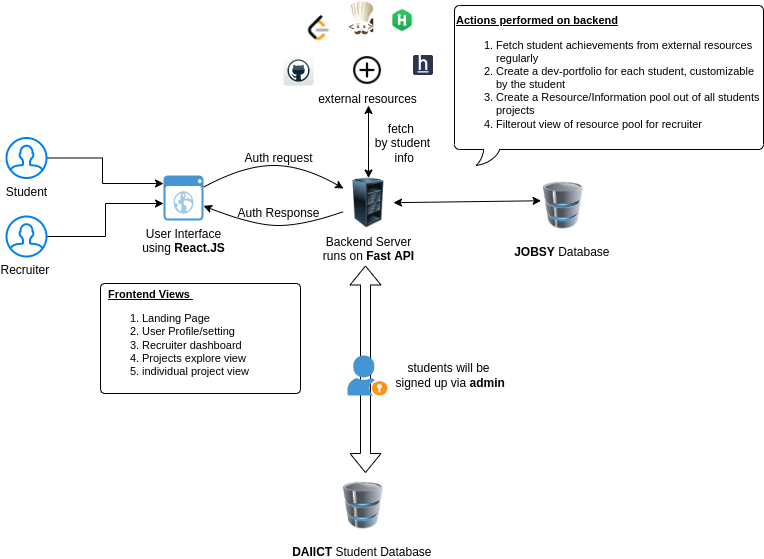

The diagram above was exported from draw.io. Its source (the exported page's mxGraphModel, read from the mxfile embedded in the PNG):
<mxGraphModel dx="1147" dy="644" grid="0" gridSize="10" guides="1" tooltips="1" connect="1" arrows="1" fold="1" page="1" pageScale="1" pageWidth="827" pageHeight="1169" background="#ffffff" math="0" shadow="0">
  <root>
    <mxCell id="0" />
    <mxCell id="1" parent="0" />
    <mxCell id="PcxNNicBfu0RqKqovIxd-16" style="edgeStyle=orthogonalEdgeStyle;rounded=0;orthogonalLoop=1;jettySize=auto;html=1;" edge="1" parent="1" source="PcxNNicBfu0RqKqovIxd-3" target="PcxNNicBfu0RqKqovIxd-6">
      <mxGeometry relative="1" as="geometry">
        <Array as="points">
          <mxPoint x="109" y="293" />
          <mxPoint x="109" y="318" />
        </Array>
      </mxGeometry>
    </mxCell>
    <mxCell id="PcxNNicBfu0RqKqovIxd-3" value="Student&lt;br&gt;" style="html=1;verticalLabelPosition=bottom;align=center;labelBackgroundColor=#ffffff;verticalAlign=top;strokeWidth=2;strokeColor=#0080F0;shadow=0;dashed=0;shape=mxgraph.ios7.icons.user;" vertex="1" parent="1">
      <mxGeometry x="13" y="272.5" width="40" height="40" as="geometry" />
    </mxCell>
    <mxCell id="PcxNNicBfu0RqKqovIxd-5" value="Backend Server&lt;br&gt;runs on &lt;b&gt;Fast API&lt;/b&gt;" style="image;html=1;image=img/lib/clip_art/computers/Server_Rack_Partial_128x128.png" vertex="1" parent="1">
      <mxGeometry x="350" y="312.5" width="50" height="50" as="geometry" />
    </mxCell>
    <mxCell id="PcxNNicBfu0RqKqovIxd-6" value="User Interface&lt;br&gt;using &lt;b&gt;React.JS&lt;/b&gt;" style="shadow=0;dashed=0;html=1;strokeColor=none;fillColor=#4495D1;labelPosition=center;verticalLabelPosition=bottom;verticalAlign=top;align=center;outlineConnect=0;shape=mxgraph.veeam.2d.web_ui;" vertex="1" parent="1">
      <mxGeometry x="170" y="310" width="40" height="45" as="geometry" />
    </mxCell>
    <mxCell id="PcxNNicBfu0RqKqovIxd-7" value="&lt;b&gt;JOBSY&lt;/b&gt; Database&amp;nbsp;" style="image;html=1;image=img/lib/clip_art/computers/Database_128x128.png" vertex="1" parent="1">
      <mxGeometry x="550" y="307.5" width="40" height="65" as="geometry" />
    </mxCell>
    <mxCell id="PcxNNicBfu0RqKqovIxd-10" value="&lt;b&gt;DAIICT&lt;/b&gt;&amp;nbsp;Student Database&amp;nbsp;" style="image;html=1;image=img/lib/clip_art/computers/Database_128x128.png" vertex="1" parent="1">
      <mxGeometry x="350" y="607.5" width="40" height="65" as="geometry" />
    </mxCell>
    <mxCell id="PcxNNicBfu0RqKqovIxd-17" style="edgeStyle=orthogonalEdgeStyle;rounded=0;orthogonalLoop=1;jettySize=auto;html=1;" edge="1" parent="1" source="PcxNNicBfu0RqKqovIxd-11" target="PcxNNicBfu0RqKqovIxd-6">
      <mxGeometry relative="1" as="geometry">
        <Array as="points">
          <mxPoint x="112" y="371" />
          <mxPoint x="112" y="338" />
        </Array>
      </mxGeometry>
    </mxCell>
    <mxCell id="PcxNNicBfu0RqKqovIxd-11" value="Recruiter&amp;nbsp;" style="html=1;verticalLabelPosition=bottom;align=center;labelBackgroundColor=#ffffff;verticalAlign=top;strokeWidth=2;strokeColor=#0080F0;shadow=0;dashed=0;shape=mxgraph.ios7.icons.user;" vertex="1" parent="1">
      <mxGeometry x="13" y="351" width="40" height="40" as="geometry" />
    </mxCell>
    <mxCell id="PcxNNicBfu0RqKqovIxd-20" value="" style="curved=1;endArrow=classic;html=1;rounded=0;" edge="1" parent="1" source="PcxNNicBfu0RqKqovIxd-6" target="PcxNNicBfu0RqKqovIxd-5">
      <mxGeometry width="50" height="50" relative="1" as="geometry">
        <mxPoint x="210" y="380" as="sourcePoint" />
        <mxPoint x="260" y="330" as="targetPoint" />
        <Array as="points">
          <mxPoint x="250" y="300" />
          <mxPoint x="310" y="300" />
        </Array>
      </mxGeometry>
    </mxCell>
    <mxCell id="PcxNNicBfu0RqKqovIxd-21" value="Auth request" style="text;html=1;align=center;verticalAlign=middle;resizable=0;points=[];autosize=1;strokeColor=none;fillColor=none;" vertex="1" parent="1">
      <mxGeometry x="240" y="277.5" width="90" height="30" as="geometry" />
    </mxCell>
    <mxCell id="PcxNNicBfu0RqKqovIxd-22" value="" style="curved=1;endArrow=classic;html=1;rounded=0;" edge="1" parent="1" source="PcxNNicBfu0RqKqovIxd-5" target="PcxNNicBfu0RqKqovIxd-6">
      <mxGeometry width="50" height="50" relative="1" as="geometry">
        <mxPoint x="390" y="400" as="sourcePoint" />
        <mxPoint x="440" y="350" as="targetPoint" />
        <Array as="points">
          <mxPoint x="310" y="360" />
          <mxPoint x="260" y="360" />
        </Array>
      </mxGeometry>
    </mxCell>
    <mxCell id="PcxNNicBfu0RqKqovIxd-23" value="Auth Response" style="text;html=1;align=center;verticalAlign=middle;resizable=0;points=[];autosize=1;strokeColor=none;fillColor=none;" vertex="1" parent="1">
      <mxGeometry x="230" y="332.5" width="110" height="30" as="geometry" />
    </mxCell>
    <mxCell id="PcxNNicBfu0RqKqovIxd-24" value="" style="endArrow=classic;startArrow=classic;html=1;rounded=0;entryX=-0.061;entryY=0.427;entryDx=0;entryDy=0;entryPerimeter=0;" edge="1" parent="1" source="PcxNNicBfu0RqKqovIxd-5" target="PcxNNicBfu0RqKqovIxd-7">
      <mxGeometry width="50" height="50" relative="1" as="geometry">
        <mxPoint x="390" y="400" as="sourcePoint" />
        <mxPoint x="440" y="350" as="targetPoint" />
      </mxGeometry>
    </mxCell>
    <mxCell id="PcxNNicBfu0RqKqovIxd-25" value="" style="shape=flexArrow;endArrow=classic;startArrow=classic;html=1;rounded=0;" edge="1" parent="1">
      <mxGeometry width="100" height="100" relative="1" as="geometry">
        <mxPoint x="372" y="607.5" as="sourcePoint" />
        <mxPoint x="372" y="400" as="targetPoint" />
      </mxGeometry>
    </mxCell>
    <mxCell id="PcxNNicBfu0RqKqovIxd-8" value="" style="shadow=0;dashed=0;html=1;strokeColor=none;fillColor=#4495D1;labelPosition=center;verticalLabelPosition=bottom;verticalAlign=top;align=center;outlineConnect=0;shape=mxgraph.veeam.portal_admin;" vertex="1" parent="1">
      <mxGeometry x="354" y="490" width="40" height="40" as="geometry" />
    </mxCell>
    <mxCell id="PcxNNicBfu0RqKqovIxd-26" value="students will be&lt;br&gt;&amp;nbsp;signed up via &lt;b&gt;admin&lt;/b&gt;" style="text;html=1;align=center;verticalAlign=middle;resizable=0;points=[];autosize=1;strokeColor=none;fillColor=none;" vertex="1" parent="1">
      <mxGeometry x="385" y="490" width="140" height="40" as="geometry" />
    </mxCell>
    <mxCell id="PcxNNicBfu0RqKqovIxd-27" value="external resources" style="shape=image;html=1;verticalAlign=top;verticalLabelPosition=bottom;labelBackgroundColor=#ffffff;imageAspect=0;aspect=fixed;image=https://cdn3.iconfinder.com/data/icons/minimalisticons/28/add-128.png" vertex="1" parent="1">
      <mxGeometry x="359" y="190" width="30" height="30" as="geometry" />
    </mxCell>
    <mxCell id="PcxNNicBfu0RqKqovIxd-28" value="" style="dashed=0;outlineConnect=0;html=1;align=center;labelPosition=center;verticalLabelPosition=bottom;verticalAlign=top;shape=mxgraph.webicons.github;gradientColor=#DFDEDE" vertex="1" parent="1">
      <mxGeometry x="290" y="190" width="30" height="30" as="geometry" />
    </mxCell>
    <mxCell id="PcxNNicBfu0RqKqovIxd-29" value="" style="shape=image;verticalLabelPosition=bottom;labelBackgroundColor=default;verticalAlign=top;aspect=fixed;imageAspect=0;image=https://upload.wikimedia.org/wikipedia/commons/1/19/LeetCode_logo_black.png;" vertex="1" parent="1">
      <mxGeometry x="310" y="150" width="30" height="30" as="geometry" />
    </mxCell>
    <mxCell id="PcxNNicBfu0RqKqovIxd-30" value="" style="shape=image;verticalLabelPosition=bottom;labelBackgroundColor=default;verticalAlign=top;aspect=fixed;imageAspect=0;image=https://upload.wikimedia.org/wikipedia/en/thumb/7/7b/Codechef%28new%29_logo.svg/1200px-Codechef%28new%29_logo.svg.png;clipPath=inset(0% 74.67% 0% 0%);" vertex="1" parent="1">
      <mxGeometry x="354" y="135" width="26.21" height="40" as="geometry" />
    </mxCell>
    <mxCell id="PcxNNicBfu0RqKqovIxd-31" value="" style="shape=image;verticalLabelPosition=bottom;labelBackgroundColor=default;verticalAlign=top;aspect=fixed;imageAspect=0;image=https://upload.wikimedia.org/wikipedia/commons/6/65/HackerRank_logo.png;" vertex="1" parent="1">
      <mxGeometry x="394" y="140" width="30" height="30" as="geometry" />
    </mxCell>
    <mxCell id="PcxNNicBfu0RqKqovIxd-32" value="" style="shape=image;verticalLabelPosition=bottom;labelBackgroundColor=default;verticalAlign=top;aspect=fixed;imageAspect=0;image=https://upload.wikimedia.org/wikipedia/commons/e/e8/HackerEarth_logo.png;" vertex="1" parent="1">
      <mxGeometry x="420" y="190" width="20" height="20" as="geometry" />
    </mxCell>
    <mxCell id="PcxNNicBfu0RqKqovIxd-34" value="" style="endArrow=classic;startArrow=classic;html=1;rounded=0;exitX=0.5;exitY=0;exitDx=0;exitDy=0;" edge="1" parent="1" source="PcxNNicBfu0RqKqovIxd-5">
      <mxGeometry width="50" height="50" relative="1" as="geometry">
        <mxPoint x="390" y="360" as="sourcePoint" />
        <mxPoint x="375" y="240" as="targetPoint" />
      </mxGeometry>
    </mxCell>
    <mxCell id="PcxNNicBfu0RqKqovIxd-35" value="fetch &lt;br&gt;by student&lt;br&gt;&amp;nbsp;info" style="text;html=1;align=center;verticalAlign=middle;resizable=0;points=[];autosize=1;strokeColor=none;fillColor=none;" vertex="1" parent="1">
      <mxGeometry x="369" y="247.5" width="80" height="60" as="geometry" />
    </mxCell>
    <mxCell id="PcxNNicBfu0RqKqovIxd-38" value="&lt;font style=&quot;font-size: 11px;&quot;&gt;&lt;b style=&quot;text-decoration-line: underline;&quot;&gt;Actions performed on backend&lt;/b&gt;&lt;br&gt;&lt;/font&gt;&lt;ol style=&quot;font-size: 11px;&quot;&gt;&lt;li style=&quot;&quot;&gt;&lt;font style=&quot;font-size: 11px;&quot;&gt;Fetch student achievements from external resources regularly&lt;/font&gt;&lt;/li&gt;&lt;li style=&quot;&quot;&gt;&lt;font style=&quot;font-size: 11px;&quot;&gt;Create a dev-portfolio for each student, customizable by the student&lt;/font&gt;&lt;/li&gt;&lt;li style=&quot;&quot;&gt;&lt;font style=&quot;font-size: 11px;&quot;&gt;Create a Resource/Information pool out of all students projects&lt;/font&gt;&lt;/li&gt;&lt;li style=&quot;&quot;&gt;&lt;font style=&quot;font-size: 11px;&quot;&gt;Filterout view of resource pool for recruiter&lt;/font&gt;&lt;/li&gt;&lt;/ol&gt;" style="whiteSpace=wrap;html=1;shape=mxgraph.basic.roundRectCallout;dx=37.21;dy=16;size=5;boundedLbl=1;align=left;" vertex="1" parent="1">
      <mxGeometry x="461" y="140" width="309" height="160" as="geometry" />
    </mxCell>
    <mxCell id="PcxNNicBfu0RqKqovIxd-45" value="&lt;span style=&quot;font-weight: bold;&quot;&gt;&amp;nbsp; &lt;/span&gt;&lt;u style=&quot;font-weight: bold;&quot;&gt;Frontend Views&amp;nbsp;&lt;/u&gt;&lt;br&gt;&lt;ol&gt;&lt;li&gt;Landing Page&amp;nbsp;&lt;/li&gt;&lt;li&gt;User Profile/setting&lt;/li&gt;&lt;li&gt;Recruiter dashboard&lt;/li&gt;&lt;li&gt;Projects explore view&lt;/li&gt;&lt;li&gt;individual project view&lt;/li&gt;&lt;/ol&gt;" style="rounded=1;whiteSpace=wrap;html=1;fontSize=11;align=left;arcSize=4;" vertex="1" parent="1">
      <mxGeometry x="107" y="418" width="200" height="110" as="geometry" />
    </mxCell>
  </root>
</mxGraphModel>